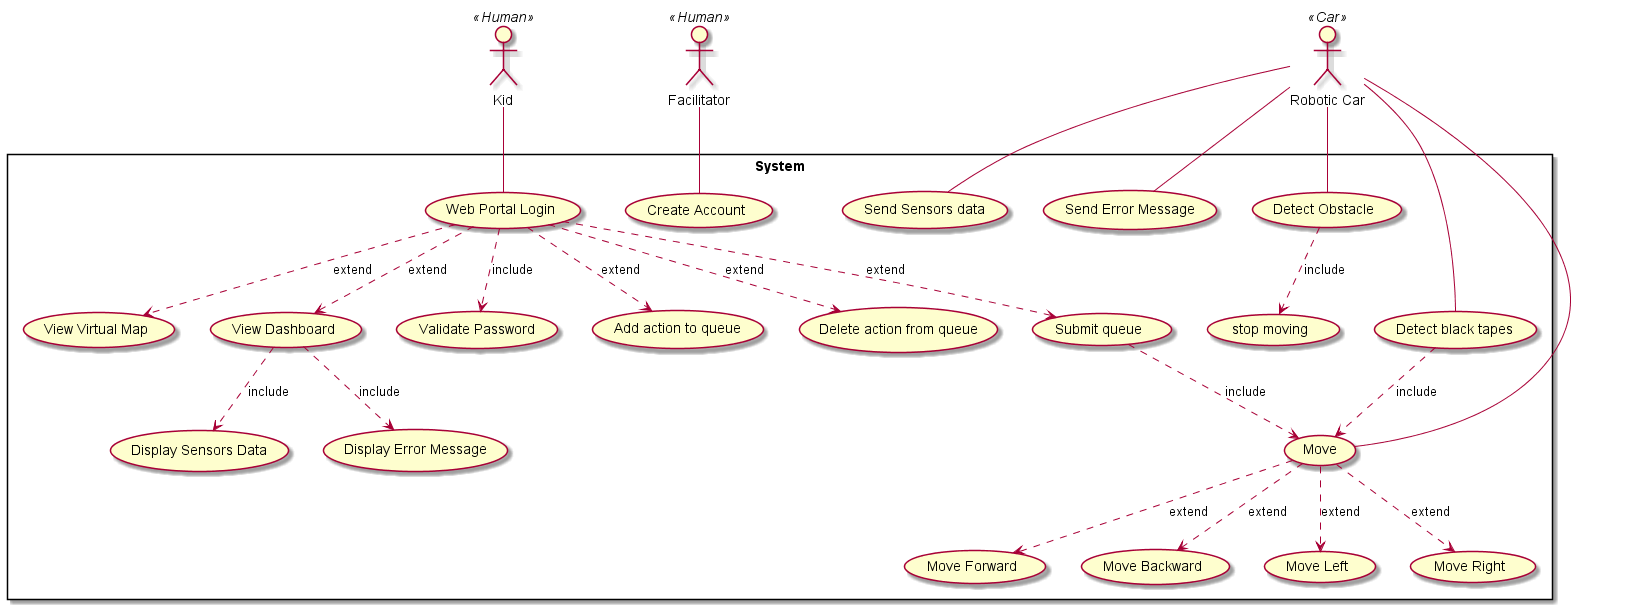

The diagram above was rendered by PlantUML. Its source (embedded in the PNG):
@startuml
actor Kid << Human>>
actor "Facilitator" as Facil << Human>>
actor "Robotic Car" as Car << Car>>

rectangle "System" {
    usecase "Web Portal Login" as UC1
    usecase "Display Error Message" as UC2
    usecase "View Virtual Map" as UC3
    usecase "View Dashboard" as UC4
    usecase "Send Sensors data" as UC5
    usecase "Send Error Message" as UC6
    usecase "Display Sensors Data" as UC7
    usecase "Create Account" as UC17 
    usecase "Validate Password" as UC18

    /'Queue Movement (Use Cases) '/
    usecase "Add action to queue" as UC8
    usecase "Delete action from queue" as UC9
    usecase "Submit queue" as UC10

    /'Robotic Car (Use Cases) '/
    usecase "Move" as UC11
    usecase "Move Forward" as UC12
    usecase "Move Backward" as UC13
    usecase "Move Left" as UC14
    usecase "Move Right" as UC15
    usecase "Detect Obstacle" as UC16
    usecase "stop moving" as UC19
    usecase "Detect black tapes" as UC20

}
    Kid -- UC1
    Facil -- UC17
    Car -- UC6
    Car -- UC5
    Car -- UC11
    Car -- UC16
    Car -- UC20   
    
    UC1 ..> UC18: include
    UC1 ..> UC4 : extend
    UC1 ..> UC3 : extend
    UC4 ..> UC7 : include
    UC4 ..> UC2 : include
    
    /'Queue Management '/
    UC1 ..> UC8 : extend
    UC1 ..> UC9 : extend
    UC1 ..> UC10 : extend

    /'Robotic Car Movement '/
    UC10 ..> UC11 : include
    UC11 ..> UC12 : extend
    UC11 ..> UC13 : extend
    UC11 ..> UC14 : extend
    UC11 ..> UC15 : extend
    UC16 ..> UC19 : include
    UC20 ..> UC11 : include

@enduml